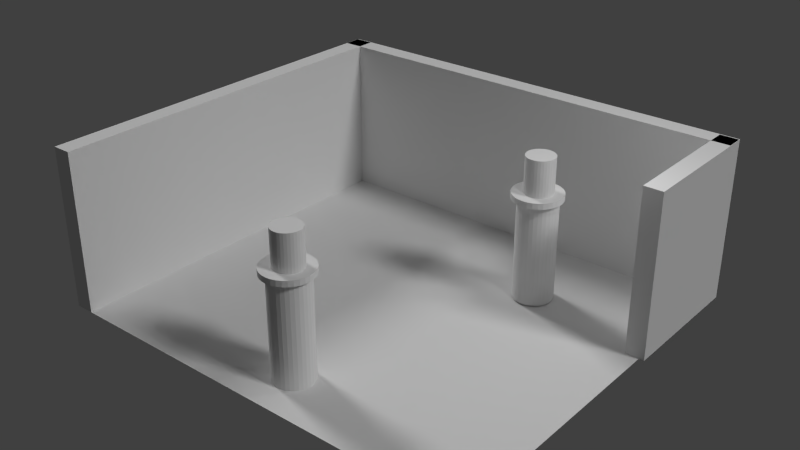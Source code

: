 # Source: Persian_ArmyBuilding_OnConstruction.blend  (saved by Blender 2.76.0; exported with 4.5.12 LTS)
import bpy
from mathutils import Matrix  # noqa: F401  (used for matrix-valued properties, if any)

bpy.ops.wm.read_factory_settings(use_empty=True)
scene = bpy.context.scene
scene.name = 'Scene'

# ---- collections
col_collection_2 = bpy.data.collections.new('Collection 2'); scene.collection.children.link(col_collection_2)

# ---- materials (node trees are filled in below, after node groups)
mat_columnas_001 = bpy.data.materials.new('columnas.001')
mat_columnas_001.alpha_threshold = 0.0
mat_columnas_001.use_transparent_shadow = False
mat_columnas_001.roughness = 0.5
mat_pared_puerta_001 = bpy.data.materials.new('pared_puerta.001')
mat_pared_puerta_001.alpha_threshold = 0.0
mat_pared_puerta_001.use_transparent_shadow = False
mat_pared_puerta_001.roughness = 0.5
mat_barro_001 = bpy.data.materials.new('barro.001')
mat_barro_001.alpha_threshold = 0.0
mat_barro_001.use_transparent_shadow = False
mat_barro_001.roughness = 0.5
mat_pared_girada_001 = bpy.data.materials.new('Pared girada.001')
mat_pared_girada_001.alpha_threshold = 0.0
mat_pared_girada_001.use_transparent_shadow = False
mat_pared_girada_001.roughness = 0.5
mat_material_001 = bpy.data.materials.new('Material.001')
mat_material_001.alpha_threshold = 0.0
mat_material_001.use_transparent_shadow = False
mat_material_001.roughness = 0.5
mat_suelo_001 = bpy.data.materials.new('Suelo.001')
mat_suelo_001.alpha_threshold = 0.0
mat_suelo_001.use_transparent_shadow = False
mat_suelo_001.roughness = 0.5

# ---- material node trees

# ---- world
world_world = bpy.data.worlds.new('World'); scene.world = world_world
world_world.color = (0.05088, 0.05088, 0.05088)
world_world.use_sun_shadow = False
world_world.sun_shadow_jitter_overblur = 0.0
world_world.cycles.sampling_method = 'MANUAL'
world_world.cycles.sample_map_resolution = 256

# ---- cameras
cam_camera_001 = bpy.data.cameras.new('Camera.001')
cam_camera_001.clip_end = 100.0
cam_camera_001.lens = 35.0
cam_camera_001.sensor_width = 32.0
cam_camera_001.sensor_height = 18.0
cam_camera_001.ortho_scale = 7.314
cam_camera_001.dof.focus_distance = 0.0
cam_camera_001.dof.aperture_fstop = 128.0
cam_camera_001.dof.aperture_blades = 6

# ---- lights
light_lamp_001 = bpy.data.lights.new('Lamp.001', 'POINT')
light_lamp_001.transmission_factor = 0.0
light_lamp_001.energy = 100.0
light_lamp_001.shadow_buffer_clip_start = 0.5
light_lamp_001.shadow_soft_size = 0.1
light_lamp_001.shadow_maximum_resolution = 0.006
light_lamp_001.use_absolute_resolution = True
light_lamp_001.cycles.use_multiple_importance_sampling = False
light_area_001 = bpy.data.lights.new('Area.001', 'SUN')
light_area_001.transmission_factor = 0.0
light_area_001.angle = 0.1993
light_area_001.energy = 1.0
light_area_001.shadow_buffer_clip_start = 0.5
light_area_001.shadow_soft_size = 0.1
light_area_001.shadow_cascade_max_distance = 1000.0
light_area_001.cycles.use_multiple_importance_sampling = False
light_lamp_002 = bpy.data.lights.new('Lamp.002', 'SUN')
light_lamp_002.transmission_factor = 0.0
light_lamp_002.angle = 0.1993
light_lamp_002.energy = 1.0
light_lamp_002.shadow_buffer_clip_start = 0.5
light_lamp_002.shadow_soft_size = 0.1
light_lamp_002.shadow_cascade_max_distance = 1000.0
light_lamp_002.cycles.use_multiple_importance_sampling = False

# ---- meshes
me_cylinder_009 = bpy.data.meshes.new('Cylinder.009')
me_cylinder_009.from_pydata([(0.0, 1.0, -1.0), (0.0, 1.0, 1.0), (0.1951, 0.9808, -1.0), (0.1951, 0.9808, 1.0), (0.3827, 0.9239, -1.0), (0.3827, 0.9239, 1.0), (0.5556, 0.8315, -1.0), (0.5556, 0.8315, 1.0), (0.7071, 0.7071, -1.0), (0.7071, 0.7071, 1.0), (0.8315, 0.5556, -1.0), (0.8315, 0.5556, 1.0), (0.9239, 0.3827, -1.0), (0.9239, 0.3827, 1.0), (0.9808, 0.1951, -1.0), (0.9808, 0.1951, 1.0), (1.0, 7.55e-08, -1.0), (1.0, 7.55e-08, 1.0), (0.9808, -0.1951, -1.0), (0.9808, -0.1951, 1.0), (0.9239, -0.3827, -1.0), (0.9239, -0.3827, 1.0), (0.8315, -0.5556, -1.0), (0.8315, -0.5556, 1.0), (0.7071, -0.7071, -1.0), (0.7071, -0.7071, 1.0), (0.5556, -0.8315, -1.0), (0.5556, -0.8315, 1.0), (0.3827, -0.9239, -1.0), (0.3827, -0.9239, 1.0), (0.1951, -0.9808, -1.0), (0.1951, -0.9808, 1.0), (-3.258e-07, -1.0, -1.0), (-3.258e-07, -1.0, 1.0), (-0.1951, -0.9808, -1.0), (-0.1951, -0.9808, 1.0), (-0.3827, -0.9239, -1.0), (-0.3827, -0.9239, 1.0), (-0.5556, -0.8315, -1.0), (-0.5556, -0.8315, 1.0), (-0.7071, -0.7071, -1.0), (-0.7071, -0.7071, 1.0), (-0.8315, -0.5556, -1.0), (-0.8315, -0.5556, 1.0), (-0.9239, -0.3827, -1.0), (-0.9239, -0.3827, 1.0), (-0.9808, -0.1951, -1.0), (-0.9808, -0.1951, 1.0), (-1.0, 9.656e-07, -1.0), (-1.0, 9.656e-07, 1.0), (-0.9808, 0.1951, -1.0), (-0.9808, 0.1951, 1.0), (-0.9239, 0.3827, -1.0), (-0.9239, 0.3827, 1.0), (-0.8315, 0.5556, -1.0), (-0.8315, 0.5556, 1.0), (-0.7071, 0.7071, -1.0), (-0.7071, 0.7071, 1.0), (-0.5556, 0.8315, -1.0), (-0.5556, 0.8315, 1.0), (-0.3827, 0.9239, -1.0), (-0.3827, 0.9239, 1.0), (-0.1951, 0.9808, -1.0), (-0.1951, 0.9808, 1.0)], [], [(0, 1, 3, 2), (2, 3, 5, 4), (4, 5, 7, 6), (6, 7, 9, 8), (8, 9, 11, 10), (10, 11, 13, 12), (12, 13, 15, 14), (14, 15, 17, 16), (16, 17, 19, 18), (18, 19, 21, 20), (20, 21, 23, 22), (22, 23, 25, 24), (24, 25, 27, 26), (26, 27, 29, 28), (28, 29, 31, 30), (30, 31, 33, 32), (32, 33, 35, 34), (34, 35, 37, 36), (36, 37, 39, 38), (38, 39, 41, 40), (40, 41, 43, 42), (42, 43, 45, 44), (44, 45, 47, 46), (46, 47, 49, 48), (48, 49, 51, 50), (50, 51, 53, 52), (52, 53, 55, 54), (54, 55, 57, 56), (56, 57, 59, 58), (58, 59, 61, 60), (3, 1, 63, 61, 59, 57, 55, 53, 51, 49, 47, 45, 43, 41, 39, 37, 35, 33, 31, 29, 27, 25, 23, 21, 19, 17, 15, 13, 11, 9, 7, 5), (62, 63, 1, 0), (60, 61, 63, 62), (0, 2, 4, 6, 8, 10, 12, 14, 16, 18, 20, 22, 24, 26, 28, 30, 32, 34, 36, 38, 40, 42, 44, 46, 48, 50, 52, 54, 56, 58, 60, 62)])
me_cylinder_009.polygons.foreach_set('use_smooth', [True] * 34)
_k = set([(0, 1), (0, 2), (0, 62), (1, 3), (1, 63), (2, 3), (2, 4), (3, 5), (4, 5), (4, 6), (5, 7), (6, 7), (6, 8), (7, 9), (8, 9), (8, 10), (9, 11), (10, 11), (10, 12), (11, 13), (12, 13), (12, 14), (13, 15), (14, 15), (14, 16), (15, 17), (16, 17), (16, 18), (17, 19), (18, 19), (18, 20), (19, 21), (20, 21), (20, 22), (21, 23), (22, 23), (22, 24), (23, 25), (24, 25), (24, 26), (25, 27), (26, 27), (26, 28), (27, 29), (28, 29), (28, 30), (29, 31), (30, 31), (30, 32), (31, 33), (32, 33), (32, 34), (33, 35), (34, 35), (34, 36), (35, 37), (36, 37), (36, 38), (37, 39), (38, 39), (38, 40), (39, 41), (40, 41), (40, 42), (41, 43), (42, 43), (42, 44), (43, 45), (44, 45), (44, 46), (45, 47), (46, 47), (46, 48), (47, 49), (48, 49), (48, 50), (49, 51), (50, 51), (50, 52), (51, 53), (52, 53), (52, 54), (53, 55), (54, 55), (54, 56), (55, 57), (56, 57), (56, 58), (57, 59), (58, 59), (58, 60), (59, 61), (60, 61), (60, 62), (61, 63), (62, 63)])
me_cylinder_009.attributes.new('sharp_edge', 'BOOLEAN', 'EDGE').data.foreach_set('value', [ (min(e.vertices), max(e.vertices)) in _k for e in me_cylinder_009.edges])
_uv = me_cylinder_009.uv_layers.new(name='UVMap')
_uv.uv.foreach_set('vector', [1.309, -3.735, 1.309, -0.9026, 0.9632, -0.9026, 0.9632, -3.735, 0.9632, -3.735, 0.9632, -0.9026, 0.6243, -0.9026, 0.6243, -3.735, 0.6243, -3.735, 0.6243, -0.9026, 0.305, -0.9026, 0.305, -3.735, 0.305, -3.735, 0.305, -0.9026, 0.01773, -0.9026, 0.01773, -3.735, 0.01773, -3.735, 0.01773, -0.9026, -0.2266, -0.9026, -0.2266, -3.735, -1.499, 1.903, -1.499, 4.735, -1.786, 4.735, -1.786, 1.903, -1.786, 1.903, -1.786, 4.735, -2.105, 4.735, -2.105, 1.903, -2.105, 1.903, -2.105, 4.735, -2.444, 4.735, -2.444, 1.903, -2.444, 1.903, -2.444, 4.735, -2.789, 4.735, -2.789, 1.903, -2.789, 1.903, -2.789, 4.735, -3.128, 4.735, -3.128, 1.903, -3.128, 1.903, -3.128, 4.735, -3.448, 4.735, -3.448, 1.903, -3.448, 1.903, -3.448, 4.735, -3.735, 4.735, -3.735, 1.903, -0.2266, 1.93, -0.2266, -0.9026, 0.06071, -0.9026, 0.06071, 1.93, 0.06071, 1.93, 0.06071, -0.9026, 0.3799, -0.9026, 0.3799, 1.93, 0.3799, 1.93, 0.3799, -0.9026, 0.7188, -0.9026, 0.7188, 1.93, 0.7188, 1.93, 0.7188, -0.9026, 1.064, -0.9026, 1.064, 1.93, 1.064, 1.93, 1.064, -0.9026, 1.403, -0.9026, 1.403, 1.93, 1.403, 1.93, 1.403, -0.9026, 1.723, -0.9026, 1.723, 1.93, 1.723, 1.93, 1.723, -0.9026, 2.01, -0.9026, 2.01, 1.93, 2.01, 1.93, 2.01, -0.9026, 2.254, -0.9026, 2.254, 1.93, 2.254, 1.93, 2.254, -0.9026, 2.541, -0.9026, 2.541, 1.93, 2.541, 1.93, 2.541, -0.9026, 2.861, -0.9026, 2.861, 1.93, 2.861, 1.93, 2.861, -0.9026, 3.2, -0.9026, 3.2, 1.93, 3.2, 1.93, 3.2, -0.9026, 3.545, -0.9026, 3.545, 1.93, 3.545, 1.93, 3.545, -0.9026, 3.884, -0.9026, 3.884, 1.93, 3.884, 1.93, 3.884, -0.9026, 4.203, -0.9026, 4.203, 1.93, 4.203, 1.93, 4.203, -0.9026, 4.491, -0.9026, 4.491, 1.93, 4.491, 1.93, 4.491, -0.9026, 4.735, -0.9026, 4.735, 1.93, 2.499, -3.735, 2.499, -0.9026, 2.254, -0.9026, 2.254, -3.735, 2.254, -3.735, 2.254, -0.9026, 1.967, -0.9026, 1.967, -3.735, -2.154, 1.903, -2.492, 1.848, -2.812, 1.742, -3.099, 1.588, -3.343, 1.392, -3.535, 1.161, -3.668, 0.9043, -3.735, 0.632, -3.735, 0.3544, -3.668, 0.08208, -3.535, -0.1744, -3.343, -0.4052, -3.099, -0.6016, -2.812, -0.7558, -2.492, -0.862, -2.154, -0.9162, -1.808, -0.9162, -1.469, -0.862, -1.15, -0.7558, -0.8626, -0.6016, -0.6182, -0.4052, -0.4262, -0.1744, -0.294, 0.08208, -0.2266, 0.3544, -0.2266, 0.632, -0.294, 0.9043, -0.4262, 1.161, -0.6182, 1.392, -0.8626, 1.588, -1.15, 1.742, -1.469, 1.848, -1.808, 1.903, 1.648, -3.735, 1.648, -0.9026, 1.309, -0.9026, 1.309, -3.735, 1.967, -3.735, 1.967, -0.9026, 1.648, -0.9026, 1.648, -3.735, -3.735, -2.187, -3.735, -2.464, -3.668, -2.737, -3.535, -2.993, -3.343, -3.224, -3.099, -3.42, -2.812, -3.575, -2.492, -3.681, -2.154, -3.735, -1.808, -3.735, -1.469, -3.681, -1.15, -3.575, -0.8626, -3.42, -0.6182, -3.224, -0.4262, -2.993, -0.294, -2.737, -0.2266, -2.464, -0.2266, -2.187, -0.294, -1.914, -0.4262, -1.658, -0.6182, -1.427, -0.8626, -1.231, -1.15, -1.077, -1.469, -0.9704, -1.808, -0.9162, -2.154, -0.9162, -2.492, -0.9704, -2.812, -1.077, -3.099, -1.231, -3.343, -1.427, -3.535, -1.658, -3.668, -1.914])
me_cylinder_009.materials.append(mat_columnas_001)
me_cylinder_009.use_remesh_preserve_volume = False
me_cylinder_009.use_remesh_preserve_attributes = False
me_cylinder_009.use_mirror_vertex_groups = False
me_cylinder_009.update()
me_cylinder_009.normals_split_custom_set([tuple(v) for v in zip(*[iter([0.09802, 0.9952, 0.0, 0.09802, 0.9952, 0.0, 0.09802, 0.9952, 0.0, 0.09802, 0.9952, 0.0, 0.2903, 0.9569, 0.0, 0.2903, 0.9569, 0.0, 0.2903, 0.9569, 0.0, 0.2903, 0.9569, 0.0, 0.4714, 0.8819, 0.0, 0.4714, 0.8819, 0.0, 0.4714, 0.8819, 0.0, 0.4714, 0.8819, 0.0, 0.6344, 0.773, 0.0, 0.6344, 0.773, 0.0, 0.6344, 0.773, 0.0, 0.6344, 0.773, 0.0, 0.773, 0.6344, 0.0, 0.773, 0.6344, 0.0, 0.773, 0.6344, 0.0, 0.773, 0.6344, 0.0, 0.8819, 0.4714, 0.0, 0.8819, 0.4714, 0.0, 0.8819, 0.4714, 0.0, 0.8819, 0.4714, 0.0, 0.9569, 0.2903, 0.0, 0.9569, 0.2903, 0.0, 0.9569, 0.2903, 0.0, 0.9569, 0.2903, 0.0, 0.9952, 0.09802, 0.0, 0.9952, 0.09802, 0.0, 0.9952, 0.09802, 0.0, 0.9952, 0.09802, 0.0, 0.9952, -0.09802, 0.0, 0.9952, -0.09802, 0.0, 0.9952, -0.09802, 0.0, 0.9952, -0.09802, 0.0, 0.9569, -0.2903, 0.0, 0.9569, -0.2903, 0.0, 0.9569, -0.2903, 0.0, 0.9569, -0.2903, 0.0, 0.8819, -0.4714, 0.0, 0.8819, -0.4714, 0.0, 0.8819, -0.4714, 0.0, 0.8819, -0.4714, 0.0, 0.773, -0.6344, 0.0, 0.773, -0.6344, 0.0, 0.773, -0.6344, 0.0, 0.773, -0.6344, 0.0, 0.6344, -0.773, 0.0, 0.6344, -0.773, 0.0, 0.6344, -0.773, 0.0, 0.6344, -0.773, 0.0, 0.4714, -0.8819, 0.0, 0.4714, -0.8819, 0.0, 0.4714, -0.8819, 0.0, 0.4714, -0.8819, 0.0, 0.2903, -0.9569, 0.0, 0.2903, -0.9569, 0.0, 0.2903, -0.9569, 0.0, 0.2903, -0.9569, 0.0, 0.09802, -0.9952, 0.0, 0.09802, -0.9952, 0.0, 0.09802, -0.9952, 0.0, 0.09802, -0.9952, 0.0, -0.09802, -0.9952, 0.0, -0.09802, -0.9952, 0.0, -0.09802, -0.9952, 0.0, -0.09802, -0.9952, 0.0, -0.2903, -0.9569, 0.0, -0.2903, -0.9569, 0.0, -0.2903, -0.9569, 0.0, -0.2903, -0.9569, 0.0, -0.4714, -0.8819, 0.0, -0.4714, -0.8819, 0.0, -0.4714, -0.8819, 0.0, -0.4714, -0.8819, 0.0, -0.6344, -0.773, 0.0, -0.6344, -0.773, 0.0, -0.6344, -0.773, 0.0, -0.6344, -0.773, 0.0, -0.773, -0.6344, 0.0, -0.773, -0.6344, 0.0, -0.773, -0.6344, 0.0, -0.773, -0.6344, 0.0, -0.8819, -0.4714, 0.0, -0.8819, -0.4714, 0.0, -0.8819, -0.4714, 0.0, -0.8819, -0.4714, 0.0, -0.9569, -0.2903, 0.0, -0.9569, -0.2903, 0.0, -0.9569, -0.2903, 0.0, -0.9569, -0.2903, 0.0, -0.9952, -0.09802, 0.0, -0.9952, -0.09802, 0.0, -0.9952, -0.09802, 0.0, -0.9952, -0.09802, 0.0, -0.9952, 0.09802, 0.0, -0.9952, 0.09802, 0.0, -0.9952, 0.09802, 0.0, -0.9952, 0.09802, 0.0, -0.9569, 0.2903, 0.0, -0.9569, 0.2903, 0.0, -0.9569, 0.2903, 0.0, -0.9569, 0.2903, 0.0, -0.8819, 0.4714, 0.0, -0.8819, 0.4714, 0.0, -0.8819, 0.4714, 0.0, -0.8819, 0.4714, 0.0, -0.773, 0.6344, 0.0, -0.773, 0.6344, 0.0, -0.773, 0.6344, 0.0, -0.773, 0.6344, 0.0, -0.6344, 0.773, 0.0, -0.6344, 0.773, 0.0, -0.6344, 0.773, 0.0, -0.6344, 0.773, 0.0, -0.4714, 0.8819, 0.0, -0.4714, 0.8819, 0.0, -0.4714, 0.8819, 0.0, -0.4714, 0.8819, 0.0, -6.683e-08, 0.0, 1.0, -6.683e-08, 0.0, 1.0, -6.683e-08, 0.0, 1.0, -6.683e-08, 0.0, 1.0, -6.683e-08, 0.0, 1.0, -6.683e-08, 0.0, 1.0, -6.683e-08, 0.0, 1.0, -6.683e-08, 0.0, 1.0, -6.683e-08, 0.0, 1.0, -6.683e-08, 0.0, 1.0, -6.683e-08, 0.0, 1.0, -6.683e-08, 0.0, 1.0, -6.683e-08, 0.0, 1.0, -6.683e-08, 0.0, 1.0, -6.683e-08, 0.0, 1.0, -6.683e-08, 0.0, 1.0, -6.683e-08, 0.0, 1.0, -6.683e-08, 0.0, 1.0, -6.683e-08, 0.0, 1.0, -6.683e-08, 0.0, 1.0, -6.683e-08, 0.0, 1.0, -6.683e-08, 0.0, 1.0, -6.683e-08, 0.0, 1.0, -6.683e-08, 0.0, 1.0, -6.683e-08, 0.0, 1.0, -6.683e-08, 0.0, 1.0, -6.683e-08, 0.0, 1.0, -6.683e-08, 0.0, 1.0, -6.683e-08, 0.0, 1.0, -6.683e-08, 0.0, 1.0, -6.683e-08, 0.0, 1.0, -6.683e-08, 0.0, 1.0, -0.09802, 0.9952, 0.0, -0.09802, 0.9952, 0.0, -0.09802, 0.9952, 0.0, -0.09802, 0.9952, 0.0, -0.2903, 0.9569, 0.0, -0.2903, 0.9569, 0.0, -0.2903, 0.9569, 0.0, -0.2903, 0.9569, 0.0, 5.729e-08, 0.0, -1.0, 5.729e-08, 0.0, -1.0, 5.729e-08, 0.0, -1.0, 5.729e-08, 0.0, -1.0, 5.729e-08, 0.0, -1.0, 5.729e-08, 0.0, -1.0, 5.729e-08, 0.0, -1.0, 5.729e-08, 0.0, -1.0, 5.729e-08, 0.0, -1.0, 5.729e-08, 0.0, -1.0, 5.729e-08, 0.0, -1.0, 5.729e-08, 0.0, -1.0, 5.729e-08, 0.0, -1.0, 5.729e-08, 0.0, -1.0, 5.729e-08, 0.0, -1.0, 5.729e-08, 0.0, -1.0, 5.729e-08, 0.0, -1.0, 5.729e-08, 0.0, -1.0, 5.729e-08, 0.0, -1.0, 5.729e-08, 0.0, -1.0, 5.729e-08, 0.0, -1.0, 5.729e-08, 0.0, -1.0, 5.729e-08, 0.0, -1.0, 5.729e-08, 0.0, -1.0, 5.729e-08, 0.0, -1.0, 5.729e-08, 0.0, -1.0, 5.729e-08, 0.0, -1.0, 5.729e-08, 0.0, -1.0, 5.729e-08, 0.0, -1.0, 5.729e-08, 0.0, -1.0, 5.729e-08, 0.0, -1.0, 5.729e-08, 0.0, -1.0])] * 3)])
me_cylinder_010 = bpy.data.meshes.new('Cylinder.010')
me_cylinder_010.from_pydata([(0.0, 1.0, -1.0), (0.0, 1.0, 1.0), (0.1951, 0.9808, -1.0), (0.1951, 0.9808, 1.0), (0.3827, 0.9239, -1.0), (0.3827, 0.9239, 1.0), (0.5556, 0.8315, -1.0), (0.5556, 0.8315, 1.0), (0.7071, 0.7071, -1.0), (0.7071, 0.7071, 1.0), (0.8315, 0.5556, -1.0), (0.8315, 0.5556, 1.0), (0.9239, 0.3827, -1.0), (0.9239, 0.3827, 1.0), (0.9808, 0.1951, -1.0), (0.9808, 0.1951, 1.0), (1.0, 7.55e-08, -1.0), (1.0, 7.55e-08, 1.0), (0.9808, -0.1951, -1.0), (0.9808, -0.1951, 1.0), (0.9239, -0.3827, -1.0), (0.9239, -0.3827, 1.0), (0.8315, -0.5556, -1.0), (0.8315, -0.5556, 1.0), (0.7071, -0.7071, -1.0), (0.7071, -0.7071, 1.0), (0.5556, -0.8315, -1.0), (0.5556, -0.8315, 1.0), (0.3827, -0.9239, -1.0), (0.3827, -0.9239, 1.0), (0.1951, -0.9808, -1.0), (0.1951, -0.9808, 1.0), (-3.258e-07, -1.0, -1.0), (-3.258e-07, -1.0, 1.0), (-0.1951, -0.9808, -1.0), (-0.1951, -0.9808, 1.0), (-0.3827, -0.9239, -1.0), (-0.3827, -0.9239, 1.0), (-0.5556, -0.8315, -1.0), (-0.5556, -0.8315, 1.0), (-0.7071, -0.7071, -1.0), (-0.7071, -0.7071, 1.0), (-0.8315, -0.5556, -1.0), (-0.8315, -0.5556, 1.0), (-0.9239, -0.3827, -1.0), (-0.9239, -0.3827, 1.0), (-0.9808, -0.1951, -1.0), (-0.9808, -0.1951, 1.0), (-1.0, 9.656e-07, -1.0), (-1.0, 9.656e-07, 1.0), (-0.9808, 0.1951, -1.0), (-0.9808, 0.1951, 1.0), (-0.9239, 0.3827, -1.0), (-0.9239, 0.3827, 1.0), (-0.8315, 0.5556, -1.0), (-0.8315, 0.5556, 1.0), (-0.7071, 0.7071, -1.0), (-0.7071, 0.7071, 1.0), (-0.5556, 0.8315, -1.0), (-0.5556, 0.8315, 1.0), (-0.3827, 0.9239, -1.0), (-0.3827, 0.9239, 1.0), (-0.1951, 0.9808, -1.0), (-0.1951, 0.9808, 1.0)], [], [(0, 1, 3, 2), (2, 3, 5, 4), (4, 5, 7, 6), (6, 7, 9, 8), (8, 9, 11, 10), (10, 11, 13, 12), (12, 13, 15, 14), (14, 15, 17, 16), (16, 17, 19, 18), (18, 19, 21, 20), (20, 21, 23, 22), (22, 23, 25, 24), (24, 25, 27, 26), (26, 27, 29, 28), (28, 29, 31, 30), (30, 31, 33, 32), (32, 33, 35, 34), (34, 35, 37, 36), (36, 37, 39, 38), (38, 39, 41, 40), (40, 41, 43, 42), (42, 43, 45, 44), (44, 45, 47, 46), (46, 47, 49, 48), (48, 49, 51, 50), (50, 51, 53, 52), (52, 53, 55, 54), (54, 55, 57, 56), (56, 57, 59, 58), (58, 59, 61, 60), (3, 1, 63, 61, 59, 57, 55, 53, 51, 49, 47, 45, 43, 41, 39, 37, 35, 33, 31, 29, 27, 25, 23, 21, 19, 17, 15, 13, 11, 9, 7, 5), (62, 63, 1, 0), (60, 61, 63, 62), (0, 2, 4, 6, 8, 10, 12, 14, 16, 18, 20, 22, 24, 26, 28, 30, 32, 34, 36, 38, 40, 42, 44, 46, 48, 50, 52, 54, 56, 58, 60, 62)])
me_cylinder_010.polygons.foreach_set('use_smooth', [True] * 34)
me_cylinder_010.polygons.foreach_set('material_index', [1, 1, 1, 1, 1, 1, 1, 1, 1, 1, 1, 1, 1, 1, 1, 1, 1, 1, 1, 1, 1, 1, 1, 1, 1, 1, 1, 1, 1, 1, 1, 1, 1, 1])
_k = set([(0, 1), (0, 2), (0, 62), (1, 3), (1, 63), (2, 3), (2, 4), (3, 5), (4, 5), (4, 6), (5, 7), (6, 7), (6, 8), (7, 9), (8, 9), (8, 10), (9, 11), (10, 11), (10, 12), (11, 13), (12, 13), (12, 14), (13, 15), (14, 15), (14, 16), (15, 17), (16, 17), (16, 18), (17, 19), (18, 19), (18, 20), (19, 21), (20, 21), (20, 22), (21, 23), (22, 23), (22, 24), (23, 25), (24, 25), (24, 26), (25, 27), (26, 27), (26, 28), (27, 29), (28, 29), (28, 30), (29, 31), (30, 31), (30, 32), (31, 33), (32, 33), (32, 34), (33, 35), (34, 35), (34, 36), (35, 37), (36, 37), (36, 38), (37, 39), (38, 39), (38, 40), (39, 41), (40, 41), (40, 42), (41, 43), (42, 43), (42, 44), (43, 45), (44, 45), (44, 46), (45, 47), (46, 47), (46, 48), (47, 49), (48, 49), (48, 50), (49, 51), (50, 51), (50, 52), (51, 53), (52, 53), (52, 54), (53, 55), (54, 55), (54, 56), (55, 57), (56, 57), (56, 58), (57, 59), (58, 59), (58, 60), (59, 61), (60, 61), (60, 62), (61, 63), (62, 63)])
me_cylinder_010.attributes.new('sharp_edge', 'BOOLEAN', 'EDGE').data.foreach_set('value', [ (min(e.vertices), max(e.vertices)) in _k for e in me_cylinder_010.edges])
_uv = me_cylinder_010.uv_layers.new(name='UVMap')
_uv.uv.foreach_set('vector', [0.5955, 0.0, 0.5955, 0.3344, 0.5547, 0.3344, 0.5547, 0.0, 0.5547, 0.0, 0.5547, 0.3344, 0.5147, 0.3344, 0.5147, 2.99e-08, 0.5147, 2.99e-08, 0.5147, 0.3344, 0.477, 0.3344, 0.477, 1.993e-08, 0.477, 1.993e-08, 0.477, 0.3344, 0.4431, 0.3344, 0.4431, 1.993e-08, 0.4431, 1.993e-08, 0.4431, 0.3344, 0.4142, 0.3344, 0.4142, 1.993e-08, 0.264, 0.6656, 0.264, 1.0, 0.2301, 1.0, 0.2301, 0.6656, 0.2301, 0.6656, 0.2301, 1.0, 0.1924, 1.0, 0.1924, 0.6656, 0.1924, 0.6656, 0.1924, 1.0, 0.1524, 1.0, 0.1524, 0.6656, 0.1524, 0.6656, 0.1524, 1.0, 0.1116, 1.0, 0.1116, 0.6656, 0.1116, 0.6656, 0.1116, 1.0, 0.07161, 1.0, 0.07161, 0.6656, 0.07161, 0.6656, 0.07161, 1.0, 0.03392, 1.0, 0.03392, 0.6656, 0.03392, 0.6656, 0.03392, 1.0, 0.0, 1.0, 1.24e-08, 0.6656, 0.4142, 0.6688, 0.4142, 0.3344, 0.4481, 0.3344, 0.4481, 0.6688, 0.4481, 0.6688, 0.4481, 0.3344, 0.4858, 0.3344, 0.4858, 0.6688, 0.4858, 0.6688, 0.4858, 0.3344, 0.5258, 0.3344, 0.5258, 0.6688, 0.5258, 0.6688, 0.5258, 0.3344, 0.5666, 0.3344, 0.5666, 0.6688, 0.5666, 0.6688, 0.5666, 0.3344, 0.6066, 0.3344, 0.6066, 0.6688, 0.6066, 0.6688, 0.6066, 0.3344, 0.6443, 0.3344, 0.6443, 0.6688, 0.6443, 0.6688, 0.6443, 0.3344, 0.6783, 0.3344, 0.6783, 0.6688, 0.6783, 0.6688, 0.6783, 0.3344, 0.7071, 0.3344, 0.7071, 0.6688, 0.7071, 0.6688, 0.7071, 0.3344, 0.741, 0.3344, 0.741, 0.6688, 0.741, 0.6688, 0.741, 0.3344, 0.7787, 0.3344, 0.7787, 0.6688, 0.7787, 0.6688, 0.7787, 0.3344, 0.8187, 0.3344, 0.8187, 0.6688, 0.8187, 0.6688, 0.8187, 0.3344, 0.8595, 0.3344, 0.8595, 0.6688, 0.8595, 0.6688, 0.8595, 0.3344, 0.8995, 0.3344, 0.8995, 0.6688, 0.8995, 0.6688, 0.8995, 0.3344, 0.9372, 0.3344, 0.9372, 0.6688, 0.9372, 0.6688, 0.9372, 0.3344, 0.9712, 0.3344, 0.9712, 0.6688, 0.9712, 0.6688, 0.9712, 0.3344, 1.0, 0.3344, 1.0, 0.6688, 0.736, 1.993e-08, 0.736, 0.3344, 0.7071, 0.3344, 0.7071, 1.993e-08, 0.7071, 1.993e-08, 0.7071, 0.3344, 0.6732, 0.3344, 0.6732, 1.993e-08, 0.1867, 0.6656, 0.1467, 0.6592, 0.109, 0.6467, 0.07508, 0.6284, 0.04624, 0.6053, 0.02357, 0.578, 0.007959, 0.5477, 3.721e-08, 0.5156, 0.0, 0.4828, 0.007959, 0.4507, 0.02357, 0.4204, 0.04624, 0.3931, 0.07508, 0.3699, 0.109, 0.3517, 0.1467, 0.3392, 0.1867, 0.3328, 0.2275, 0.3328, 0.2675, 0.3392, 0.3052, 0.3517, 0.3391, 0.3699, 0.368, 0.3931, 0.3906, 0.4204, 0.4063, 0.4507, 0.4142, 0.4828, 0.4142, 0.5156, 0.4063, 0.5477, 0.3906, 0.578, 0.368, 0.6053, 0.3391, 0.6284, 0.3052, 0.6467, 0.2675, 0.6592, 0.2275, 0.6656, 0.6355, 1.993e-08, 0.6355, 0.3344, 0.5955, 0.3344, 0.5955, 0.0, 0.6732, 1.993e-08, 0.6732, 0.3344, 0.6355, 0.3344, 0.6355, 1.993e-08, 2.481e-08, 0.1828, 0.0, 0.15, 0.007959, 0.1179, 0.02357, 0.08758, 0.04624, 0.06033, 0.07508, 0.03715, 0.109, 0.01894, 0.1467, 0.006395, 0.1867, 9.966e-09, 0.2275, 0.0, 0.2675, 0.006395, 0.3052, 0.01894, 0.3391, 0.03715, 0.368, 0.06033, 0.3906, 0.08758, 0.4063, 0.1179, 0.4142, 0.15, 0.4142, 0.1828, 0.4063, 0.2149, 0.3906, 0.2452, 0.368, 0.2725, 0.3391, 0.2956, 0.3052, 0.3139, 0.2675, 0.3264, 0.2275, 0.3328, 0.1867, 0.3328, 0.1467, 0.3264, 0.109, 0.3139, 0.07508, 0.2956, 0.04624, 0.2725, 0.02357, 0.2452, 0.007959, 0.2149])
me_cylinder_010.materials.append(mat_pared_puerta_001)
me_cylinder_010.materials.append(mat_barro_001)
me_cylinder_010.use_remesh_preserve_volume = False
me_cylinder_010.use_remesh_preserve_attributes = False
me_cylinder_010.use_mirror_vertex_groups = False
me_cylinder_010.update()
me_cylinder_010.normals_split_custom_set([tuple(v) for v in zip(*[iter([0.09802, 0.9952, 0.0, 0.09802, 0.9952, 0.0, 0.09802, 0.9952, 0.0, 0.09802, 0.9952, 0.0, 0.2903, 0.9569, 0.0, 0.2903, 0.9569, 0.0, 0.2903, 0.9569, 0.0, 0.2903, 0.9569, 0.0, 0.4714, 0.8819, 0.0, 0.4714, 0.8819, 0.0, 0.4714, 0.8819, 0.0, 0.4714, 0.8819, 0.0, 0.6344, 0.773, 0.0, 0.6344, 0.773, 0.0, 0.6344, 0.773, 0.0, 0.6344, 0.773, 0.0, 0.773, 0.6344, 0.0, 0.773, 0.6344, 0.0, 0.773, 0.6344, 0.0, 0.773, 0.6344, 0.0, 0.8819, 0.4714, 0.0, 0.8819, 0.4714, 0.0, 0.8819, 0.4714, 0.0, 0.8819, 0.4714, 0.0, 0.9569, 0.2903, 0.0, 0.9569, 0.2903, 0.0, 0.9569, 0.2903, 0.0, 0.9569, 0.2903, 0.0, 0.9952, 0.09802, 0.0, 0.9952, 0.09802, 0.0, 0.9952, 0.09802, 0.0, 0.9952, 0.09802, 0.0, 0.9952, -0.09802, 0.0, 0.9952, -0.09802, 0.0, 0.9952, -0.09802, 0.0, 0.9952, -0.09802, 0.0, 0.9569, -0.2903, 0.0, 0.9569, -0.2903, 0.0, 0.9569, -0.2903, 0.0, 0.9569, -0.2903, 0.0, 0.8819, -0.4714, 0.0, 0.8819, -0.4714, 0.0, 0.8819, -0.4714, 0.0, 0.8819, -0.4714, 0.0, 0.773, -0.6344, 0.0, 0.773, -0.6344, 0.0, 0.773, -0.6344, 0.0, 0.773, -0.6344, 0.0, 0.6344, -0.773, 0.0, 0.6344, -0.773, 0.0, 0.6344, -0.773, 0.0, 0.6344, -0.773, 0.0, 0.4714, -0.8819, 0.0, 0.4714, -0.8819, 0.0, 0.4714, -0.8819, 0.0, 0.4714, -0.8819, 0.0, 0.2903, -0.9569, 0.0, 0.2903, -0.9569, 0.0, 0.2903, -0.9569, 0.0, 0.2903, -0.9569, 0.0, 0.09802, -0.9952, 0.0, 0.09802, -0.9952, 0.0, 0.09802, -0.9952, 0.0, 0.09802, -0.9952, 0.0, -0.09802, -0.9952, 0.0, -0.09802, -0.9952, 0.0, -0.09802, -0.9952, 0.0, -0.09802, -0.9952, 0.0, -0.2903, -0.9569, 0.0, -0.2903, -0.9569, 0.0, -0.2903, -0.9569, 0.0, -0.2903, -0.9569, 0.0, -0.4714, -0.8819, 0.0, -0.4714, -0.8819, 0.0, -0.4714, -0.8819, 0.0, -0.4714, -0.8819, 0.0, -0.6344, -0.773, 0.0, -0.6344, -0.773, 0.0, -0.6344, -0.773, 0.0, -0.6344, -0.773, 0.0, -0.773, -0.6344, 0.0, -0.773, -0.6344, 0.0, -0.773, -0.6344, 0.0, -0.773, -0.6344, 0.0, -0.8819, -0.4714, 0.0, -0.8819, -0.4714, 0.0, -0.8819, -0.4714, 0.0, -0.8819, -0.4714, 0.0, -0.9569, -0.2903, 0.0, -0.9569, -0.2903, 0.0, -0.9569, -0.2903, 0.0, -0.9569, -0.2903, 0.0, -0.9952, -0.09802, 0.0, -0.9952, -0.09802, 0.0, -0.9952, -0.09802, 0.0, -0.9952, -0.09802, 0.0, -0.9952, 0.09802, 0.0, -0.9952, 0.09802, 0.0, -0.9952, 0.09802, 0.0, -0.9952, 0.09802, 0.0, -0.9569, 0.2903, 0.0, -0.9569, 0.2903, 0.0, -0.9569, 0.2903, 0.0, -0.9569, 0.2903, 0.0, -0.8819, 0.4714, 0.0, -0.8819, 0.4714, 0.0, -0.8819, 0.4714, 0.0, -0.8819, 0.4714, 0.0, -0.773, 0.6344, 0.0, -0.773, 0.6344, 0.0, -0.773, 0.6344, 0.0, -0.773, 0.6344, 0.0, -0.6344, 0.773, 0.0, -0.6344, 0.773, 0.0, -0.6344, 0.773, 0.0, -0.6344, 0.773, 0.0, -0.4714, 0.8819, 0.0, -0.4714, 0.8819, 0.0, -0.4714, 0.8819, 0.0, -0.4714, 0.8819, 0.0, -6.683e-08, 0.0, 1.0, -6.683e-08, 0.0, 1.0, -6.683e-08, 0.0, 1.0, -6.683e-08, 0.0, 1.0, -6.683e-08, 0.0, 1.0, -6.683e-08, 0.0, 1.0, -6.683e-08, 0.0, 1.0, -6.683e-08, 0.0, 1.0, -6.683e-08, 0.0, 1.0, -6.683e-08, 0.0, 1.0, -6.683e-08, 0.0, 1.0, -6.683e-08, 0.0, 1.0, -6.683e-08, 0.0, 1.0, -6.683e-08, 0.0, 1.0, -6.683e-08, 0.0, 1.0, -6.683e-08, 0.0, 1.0, -6.683e-08, 0.0, 1.0, -6.683e-08, 0.0, 1.0, -6.683e-08, 0.0, 1.0, -6.683e-08, 0.0, 1.0, -6.683e-08, 0.0, 1.0, -6.683e-08, 0.0, 1.0, -6.683e-08, 0.0, 1.0, -6.683e-08, 0.0, 1.0, -6.683e-08, 0.0, 1.0, -6.683e-08, 0.0, 1.0, -6.683e-08, 0.0, 1.0, -6.683e-08, 0.0, 1.0, -6.683e-08, 0.0, 1.0, -6.683e-08, 0.0, 1.0, -6.683e-08, 0.0, 1.0, -6.683e-08, 0.0, 1.0, -0.09802, 0.9952, 0.0, -0.09802, 0.9952, 0.0, -0.09802, 0.9952, 0.0, -0.09802, 0.9952, 0.0, -0.2903, 0.9569, 0.0, -0.2903, 0.9569, 0.0, -0.2903, 0.9569, 0.0, -0.2903, 0.9569, 0.0, 5.729e-08, 0.0, -1.0, 5.729e-08, 0.0, -1.0, 5.729e-08, 0.0, -1.0, 5.729e-08, 0.0, -1.0, 5.729e-08, 0.0, -1.0, 5.729e-08, 0.0, -1.0, 5.729e-08, 0.0, -1.0, 5.729e-08, 0.0, -1.0, 5.729e-08, 0.0, -1.0, 5.729e-08, 0.0, -1.0, 5.729e-08, 0.0, -1.0, 5.729e-08, 0.0, -1.0, 5.729e-08, 0.0, -1.0, 5.729e-08, 0.0, -1.0, 5.729e-08, 0.0, -1.0, 5.729e-08, 0.0, -1.0, 5.729e-08, 0.0, -1.0, 5.729e-08, 0.0, -1.0, 5.729e-08, 0.0, -1.0, 5.729e-08, 0.0, -1.0, 5.729e-08, 0.0, -1.0, 5.729e-08, 0.0, -1.0, 5.729e-08, 0.0, -1.0, 5.729e-08, 0.0, -1.0, 5.729e-08, 0.0, -1.0, 5.729e-08, 0.0, -1.0, 5.729e-08, 0.0, -1.0, 5.729e-08, 0.0, -1.0, 5.729e-08, 0.0, -1.0, 5.729e-08, 0.0, -1.0, 5.729e-08, 0.0, -1.0, 5.729e-08, 0.0, -1.0])] * 3)])
me_cube_002 = bpy.data.meshes.new('Cube.002')
me_cube_002.from_pydata([(1.0, 1.0, -1.0), (1.0, -1.0, -1.0), (-1.0, -1.0, -1.0), (-1.0, 1.0, -1.0), (1.0, 1.0, 1.0), (1.0, -1.0, 1.0), (-1.0, -1.0, 1.0), (-1.0, 1.0, 1.0)], [], [(0, 1, 2, 3), (4, 7, 6, 5), (0, 4, 5, 1), (1, 5, 6, 2), (2, 6, 7, 3), (4, 0, 3, 7)])
me_cube_002.polygons.foreach_set('use_smooth', [True] * 6)
_k = set([(0, 1), (0, 3), (0, 4), (1, 2), (1, 5), (2, 3), (2, 6), (3, 7), (4, 5), (4, 7), (5, 6), (6, 7)])
me_cube_002.attributes.new('sharp_edge', 'BOOLEAN', 'EDGE').data.foreach_set('value', [ (min(e.vertices), max(e.vertices)) in _k for e in me_cube_002.edges])
_uv = me_cube_002.uv_layers.new(name='UVMap')
_uv.uv.foreach_set('vector', [0.0, 0.0, 1.0, 0.0, 1.0, 1.0, 0.0, 1.0, 0.0, 0.0, 1.0, 0.0, 1.0, 1.0, 0.0, 1.0, 1.0, 1.0, 2.682e-07, 1.0, 0.0, 0.0, 1.0, 5.96e-08, 0.0, 0.0, 1.0, 0.0, 1.0, 1.0, 0.0, 1.0, 0.0, 0.0, 1.0, 0.0, 1.0, 1.0, 0.0, 1.0, -0.5584, -0.5584, 1.558, -0.5584, 1.558, 1.558, -0.5584, 1.558])
me_cube_002.materials.append(mat_pared_girada_001)
me_cube_002.use_remesh_preserve_volume = False
me_cube_002.use_remesh_preserve_attributes = False
me_cube_002.use_mirror_vertex_groups = False
me_cube_002.update()
me_cube_002.normals_split_custom_set([tuple(v) for v in zip(*[iter([0.0, 0.0, -1.0, 0.0, 0.0, -1.0, 0.0, 0.0, -1.0, 0.0, 0.0, -1.0, 2.98e-08, 0.0, 1.0, 2.98e-08, 0.0, 1.0, 2.98e-08, 0.0, 1.0, 2.98e-08, 0.0, 1.0, 1.0, -2.98e-07, 4.47e-08, 1.0, -2.98e-07, 4.47e-08, 1.0, -2.98e-07, 4.47e-08, 1.0, -2.98e-07, 4.47e-08, -2.831e-07, -1.0, -1.788e-07, -2.831e-07, -1.0, -1.788e-07, -2.831e-07, -1.0, -1.788e-07, -2.831e-07, -1.0, -1.788e-07, -1.0, 2.384e-07, -1.341e-07, -1.0, 2.384e-07, -1.341e-07, -1.0, 2.384e-07, -1.341e-07, -1.0, 2.384e-07, -1.341e-07, 2.384e-07, 1.0, 1.639e-07, 2.384e-07, 1.0, 1.639e-07, 2.384e-07, 1.0, 1.639e-07, 2.384e-07, 1.0, 1.639e-07])] * 3)])
me_cube_003 = bpy.data.meshes.new('Cube.003')
me_cube_003.from_pydata([(1.0, 1.0, -1.0), (1.0, -1.0, -1.0), (-1.0, -1.0, -1.0), (-1.0, 1.0, -1.0), (1.0, 1.0, 1.0), (1.0, -1.0, 1.0), (-1.0, -1.0, 1.0), (-1.0, 1.0, 1.0)], [], [(0, 1, 2, 3), (4, 7, 6, 5), (0, 4, 5, 1), (1, 5, 6, 2), (2, 6, 7, 3), (4, 0, 3, 7)])
me_cube_003.polygons.foreach_set('use_smooth', [True] * 6)
me_cube_003.polygons.foreach_set('material_index', [1, 1, 0, 0, 1, 0])
_k = set([(0, 1), (0, 3), (0, 4), (1, 2), (1, 5), (2, 3), (2, 6), (3, 7), (4, 5), (4, 7), (5, 6), (6, 7)])
me_cube_003.attributes.new('sharp_edge', 'BOOLEAN', 'EDGE').data.foreach_set('value', [ (min(e.vertices), max(e.vertices)) in _k for e in me_cube_003.edges])
_uv = me_cube_003.uv_layers.new(name='UVMap')
_uv.uv.foreach_set('vector', [0.0, 0.0, 1.0, 0.0, 1.0, 1.0, 0.0, 1.0, 0.0, 0.0, 1.0, 0.0, 1.0, 1.0, 0.0, 1.0, 1.0, 1.0, 2.682e-07, 1.0, 0.0, 0.0, 1.0, 5.96e-08, 0.0, 0.0, 1.0, 0.0, 1.0, 1.0, 0.0, 1.0, 0.0, 0.0, 1.0, 0.0, 1.0, 1.0, 0.0, 1.0, -0.5483, -0.5483, 1.548, -0.5483, 1.548, 1.548, -0.5483, 1.548])
me_cube_003.materials.append(mat_pared_girada_001)
me_cube_003.materials.append(mat_material_001)
me_cube_003.use_remesh_preserve_volume = False
me_cube_003.use_remesh_preserve_attributes = False
me_cube_003.use_mirror_vertex_groups = False
me_cube_003.update()
me_cube_003.normals_split_custom_set([tuple(v) for v in zip(*[iter([0.0, 0.0, -1.0, 0.0, 0.0, -1.0, 0.0, 0.0, -1.0, 0.0, 0.0, -1.0, 2.98e-08, 0.0, 1.0, 2.98e-08, 0.0, 1.0, 2.98e-08, 0.0, 1.0, 2.98e-08, 0.0, 1.0, 1.0, -2.98e-07, 4.47e-08, 1.0, -2.98e-07, 4.47e-08, 1.0, -2.98e-07, 4.47e-08, 1.0, -2.98e-07, 4.47e-08, -2.831e-07, -1.0, -1.788e-07, -2.831e-07, -1.0, -1.788e-07, -2.831e-07, -1.0, -1.788e-07, -2.831e-07, -1.0, -1.788e-07, -1.0, 2.384e-07, -1.341e-07, -1.0, 2.384e-07, -1.341e-07, -1.0, 2.384e-07, -1.341e-07, -1.0, 2.384e-07, -1.341e-07, 2.384e-07, 1.0, 1.639e-07, 2.384e-07, 1.0, 1.639e-07, 2.384e-07, 1.0, 1.639e-07, 2.384e-07, 1.0, 1.639e-07])] * 3)])
me_plane_001 = bpy.data.meshes.new('Plane.001')
me_plane_001.from_pydata([(-1.0, -1.0, 0.0), (1.0, -1.0, 0.0), (-1.0, 1.0, 0.0), (1.0, 1.0, 0.0)], [], [(0, 1, 3, 2)])
me_plane_001.polygons.foreach_set('use_smooth', [True] * 1)
me_plane_001.polygons.foreach_set('material_index', [1])
_uv = me_plane_001.uv_layers.new(name='UVMap')
_uv.uv.foreach_set('vector', [-2.509, 5.015, -2.509, -4.015, 3.134, -4.015, 3.134, 5.015])
me_plane_001.materials.append(mat_material_001)
me_plane_001.materials.append(mat_suelo_001)
me_plane_001.use_remesh_preserve_volume = False
me_plane_001.use_remesh_preserve_attributes = False
me_plane_001.use_mirror_vertex_groups = False
me_plane_001.update()
me_plane_001.normals_split_custom_set([tuple(v) for v in zip(*[iter([0.0, 0.0, 1.0, 0.0, 0.0, 1.0, 0.0, 0.0, 1.0, 0.0, 0.0, 1.0])] * 3)])
me_cube_022 = bpy.data.meshes.new('Cube.022')
me_cube_022.from_pydata([(1.0, 1.0, -1.0), (1.0, -1.0, -1.0), (-1.0, -1.0, -1.0), (-1.0, 1.0, -1.0), (1.0, 1.0, 1.0), (1.0, -1.0, 1.0), (-1.0, -1.0, 1.0), (-1.0, 1.0, 1.0)], [], [(0, 1, 2, 3), (4, 7, 6, 5), (0, 4, 5, 1), (1, 5, 6, 2), (2, 6, 7, 3), (4, 0, 3, 7)])
me_cube_022.polygons.foreach_set('use_smooth', [True] * 6)
_k = set([(0, 1), (0, 3), (0, 4), (1, 2), (1, 5), (2, 3), (2, 6), (3, 7), (4, 5), (4, 7), (5, 6), (6, 7)])
me_cube_022.attributes.new('sharp_edge', 'BOOLEAN', 'EDGE').data.foreach_set('value', [ (min(e.vertices), max(e.vertices)) in _k for e in me_cube_022.edges])
_uv = me_cube_022.uv_layers.new(name='UVMap')
_uv.uv.foreach_set('vector', [1.287, 1.423, 1.287, 0.8076, 2.862, 0.8076, 2.862, 1.423, -0.2874, 0.8076, 1.287, 0.8076, 1.287, 1.423, -0.2874, 1.423, -0.2874, 0.1924, -0.2874, 0.8076, -1.862, 0.8076, -1.862, 0.1924, -0.2874, 1.423, -1.862, 1.423, -1.862, 0.8076, -0.2874, 0.8076, -0.2874, -0.4227, -0.2874, 0.1924, -1.862, 0.1924, -1.862, -0.4227, -0.2874, 0.8076, -0.2874, 0.1924, 1.287, 0.1924, 1.287, 0.8076])
me_cube_022.materials.append(mat_pared_girada_001)
me_cube_022.use_remesh_preserve_volume = False
me_cube_022.use_remesh_preserve_attributes = False
me_cube_022.use_mirror_vertex_groups = False
me_cube_022.update()
me_cube_022.normals_split_custom_set([tuple(v) for v in zip(*[iter([0.0, 0.0, -1.0, 0.0, 0.0, -1.0, 0.0, 0.0, -1.0, 0.0, 0.0, -1.0, 2.98e-08, 0.0, 1.0, 2.98e-08, 0.0, 1.0, 2.98e-08, 0.0, 1.0, 2.98e-08, 0.0, 1.0, 1.0, -2.98e-07, 4.47e-08, 1.0, -2.98e-07, 4.47e-08, 1.0, -2.98e-07, 4.47e-08, 1.0, -2.98e-07, 4.47e-08, -2.831e-07, -1.0, -1.788e-07, -2.831e-07, -1.0, -1.788e-07, -2.831e-07, -1.0, -1.788e-07, -2.831e-07, -1.0, -1.788e-07, -1.0, 2.384e-07, -1.341e-07, -1.0, 2.384e-07, -1.341e-07, -1.0, 2.384e-07, -1.341e-07, -1.0, 2.384e-07, -1.341e-07, 2.384e-07, 1.0, 1.639e-07, 2.384e-07, 1.0, 1.639e-07, 2.384e-07, 1.0, 1.639e-07, 2.384e-07, 1.0, 1.639e-07])] * 3)])

# ---- objects
ob_camera_001 = bpy.data.objects.new('Camera.001', cam_camera_001)
ob_lamp_002 = bpy.data.objects.new('Lamp.002', light_lamp_001)
ob_cylinder_037 = bpy.data.objects.new('Cylinder.037', me_cylinder_009)
ob_cylinder_036 = bpy.data.objects.new('Cylinder.036', me_cylinder_010)
ob_cylinder_035 = bpy.data.objects.new('Cylinder.035', me_cylinder_009)
ob_cylinder_034 = bpy.data.objects.new('Cylinder.034', me_cylinder_009)
ob_cylinder_033 = bpy.data.objects.new('Cylinder.033', me_cylinder_010)
ob_cylinder_032 = bpy.data.objects.new('Cylinder.032', me_cylinder_009)
ob_cube_018 = bpy.data.objects.new('Cube.018', me_cube_002)
ob_cube_016 = bpy.data.objects.new('Cube.016', me_cube_003)
ob_plane_001 = bpy.data.objects.new('Plane.001', me_plane_001)
ob_cube_014 = bpy.data.objects.new('Cube.014', me_cube_022)
ob_area_001 = bpy.data.objects.new('Area.001', light_area_001)
ob_lamp_001 = bpy.data.objects.new('Lamp.001', light_lamp_002)

# ---- transforms, parenting, visibility, modifiers, constraints
ob_camera_001.location = (5.393, -6.508, 5.344)
ob_camera_001.rotation_euler = (1.109, 0.01082, 0.8149)
ob_camera_001.color = (0.8, 0.8, 0.8, 1.0)
ob_camera_001.lineart.crease_threshold = 0.0
ob_lamp_002.location = (1.988, 1.005, 5.904)
ob_lamp_002.rotation_euler = (0.6503, 0.05522, 1.866)
ob_lamp_002.color = (0.8, 0.8, 0.8, 1.0)
ob_lamp_002.lineart.crease_threshold = 0.0
ob_cylinder_037.location = (-0.005898, 2.335, 0.9046)
ob_cylinder_037.rotation_euler = (-1.629e-07, 0.0, 0.0)
ob_cylinder_037.scale = (0.4511, 0.4511, 1.193)
ob_cylinder_037.color = (0.8, 0.8, 0.8, 1.0)
ob_cylinder_037.lineart.crease_threshold = 0.0
ob_cylinder_036.location = (-0.02458, 2.33, 2.115)
ob_cylinder_036.rotation_euler = (-1.629e-07, 0.0, 0.0)
ob_cylinder_036.scale = (0.5667, 0.5667, 0.06711)
ob_cylinder_036.color = (0.8, 0.8, 0.8, 1.0)
ob_cylinder_036.lineart.crease_threshold = 0.0
ob_cylinder_035.location = (-0.005898, 2.335, 2.576)
ob_cylinder_035.rotation_euler = (-1.629e-07, 0.0, 0.0)
ob_cylinder_035.scale = (0.3281, 0.3281, 0.44)
ob_cylinder_035.color = (0.8, 0.8, 0.8, 1.0)
ob_cylinder_035.lineart.crease_threshold = 0.0
ob_cylinder_034.location = (-1.823, -3.144, 2.537)
ob_cylinder_034.rotation_euler = (-1.629e-07, 0.0, 0.0)
ob_cylinder_034.scale = (0.3281, 0.3281, 0.44)
ob_cylinder_034.color = (0.8, 0.8, 0.8, 1.0)
ob_cylinder_034.lineart.crease_threshold = 0.0
ob_cylinder_033.location = (-1.842, -3.149, 2.076)
ob_cylinder_033.rotation_euler = (-1.629e-07, 0.0, 0.0)
ob_cylinder_033.scale = (0.5667, 0.5667, 0.06711)
ob_cylinder_033.color = (0.8, 0.8, 0.8, 1.0)
ob_cylinder_033.lineart.crease_threshold = 0.0
ob_cylinder_032.location = (-1.823, -3.144, 0.8654)
ob_cylinder_032.rotation_euler = (-1.629e-07, 0.0, 0.0)
ob_cylinder_032.scale = (0.4511, 0.4511, 1.193)
ob_cylinder_032.color = (0.8, 0.8, 0.8, 1.0)
ob_cylinder_032.lineart.crease_threshold = 0.0
ob_cube_018.location = (-2.088, 4.671, 1.52)
ob_cube_018.rotation_euler = (-1.629e-07, 0.0, 0.0)
ob_cube_018.scale = (5.15, 0.215, 1.845)
ob_cube_018.color = (0.8, 0.8, 0.8, 1.0)
ob_cube_018.lineart.crease_threshold = 0.0
ob_cube_016.location = (-7.025, 0.3409, 1.52)
ob_cube_016.rotation_euler = (-1.629e-07, -5.527e-15, 1.571)
ob_cube_016.scale = (4.53, 0.215, 1.845)
ob_cube_016.color = (0.8, 0.8, 0.8, 1.0)
ob_cube_016.lineart.crease_threshold = 0.0
ob_plane_001.location = (-2.029, 0.3416, -0.3243)
ob_plane_001.rotation_euler = (-1.629e-07, 0.0, 0.0)
ob_plane_001.scale = (4.983, 4.528, 4.913)
ob_plane_001.color = (0.8, 0.8, 0.8, 1.0)
ob_plane_001.lineart.crease_threshold = 0.0
ob_cube_014.location = (2.856, 3.267, 1.52)
ob_cube_014.rotation_euler = (-1.629e-07, -5.527e-15, 1.571)
ob_cube_014.scale = (1.595, 0.215, 1.845)
ob_cube_014.color = (0.8, 0.8, 0.8, 1.0)
ob_cube_014.lineart.crease_threshold = 0.0
ob_area_001.location = (-1.078, 4.576, 3.668)
ob_area_001.rotation_euler = (0.1064, 0.8461, 0.2887)
ob_area_001.scale = (1.209, 1.209, 1.209)
ob_area_001.color = (0.8, 0.8, 0.8, 1.0)
ob_area_001.lineart.crease_threshold = 0.0
ob_lamp_001.location = (-15.38, -13.71, 12.66)
ob_lamp_001.rotation_euler = (-0.5873, -0.7519, 0.5728)
ob_lamp_001.scale = (1.209, 1.209, 1.209)
ob_lamp_001.color = (0.8, 0.8, 0.8, 1.0)
ob_lamp_001.lineart.crease_threshold = 0.0

# ---- collection membership
col_collection_2.objects.link(ob_camera_001)
col_collection_2.objects.link(ob_lamp_002)
col_collection_2.objects.link(ob_cylinder_037)
col_collection_2.objects.link(ob_cylinder_036)
col_collection_2.objects.link(ob_cylinder_035)
col_collection_2.objects.link(ob_cylinder_034)
col_collection_2.objects.link(ob_cylinder_033)
col_collection_2.objects.link(ob_cylinder_032)
col_collection_2.objects.link(ob_cube_018)
col_collection_2.objects.link(ob_cube_016)
col_collection_2.objects.link(ob_plane_001)
col_collection_2.objects.link(ob_cube_014)
col_collection_2.objects.link(ob_area_001)
col_collection_2.objects.link(ob_lamp_001)

# ---- scene / render settings (as saved in the file)
scene.frame_start = 1; scene.frame_end = 250; scene.frame_set(0)
scene.render.engine = 'BLENDER_EEVEE_NEXT'
scene.render.resolution_percentage = 50
scene.render.dither_intensity = 0.0
scene.cycles.use_denoising = False
scene.cycles.samples = 10
scene.cycles.sampling_pattern = 'TABULATED_SOBOL'
scene.cycles.light_sampling_threshold = 0.0
scene.cycles.use_adaptive_sampling = False
scene.cycles.use_light_tree = False
scene.cycles.blur_glossy = 0.0
scene.cycles.pixel_filter_type = 'GAUSSIAN'
scene.cycles.sample_clamp_indirect = 0.0
scene.view_settings.view_transform = 'Standard'
bpy.context.view_layer.update()

# ---- added for rendering (the .blend has no active camera): camera
cam_auto = bpy.data.cameras.new('AutoCamera')
cam_auto.lens = 50.0
cam_auto.sensor_width = 36.0
cam_auto.clip_end = 1000.0
ob_auto_camera = bpy.data.objects.new('AutoCamera', cam_auto)
scene.collection.objects.link(ob_auto_camera)
ob_auto_camera.location = (11.075, -15.4435, 12.0464)
ob_auto_camera.rotation_euler = (1.09748, -7.21219e-08, 0.694738)
scene.camera = ob_auto_camera
bpy.context.view_layer.update()
